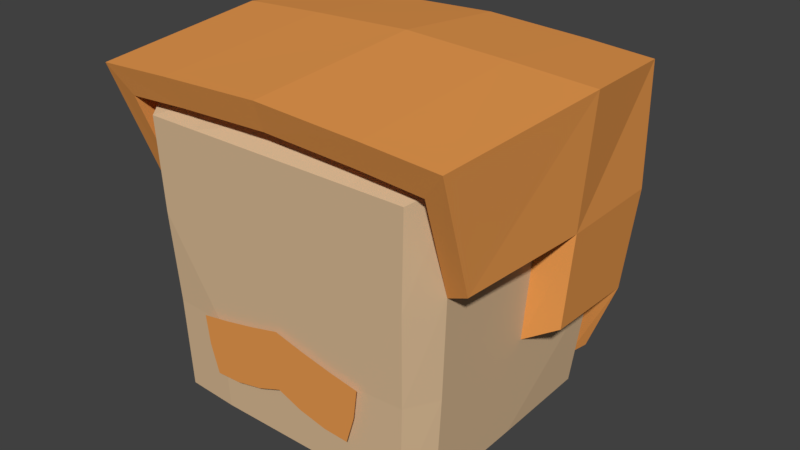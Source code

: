 # Source: HansStache.blend  (saved by Blender 2.79.0; exported with 4.5.12 LTS)
import bpy
from mathutils import Matrix  # noqa: F401  (used for matrix-valued properties, if any)

bpy.ops.wm.read_factory_settings(use_empty=True)
scene = bpy.context.scene
scene.name = 'Scene'

# ---- collections
col_collection_1 = bpy.data.collections.new('Collection 1'); scene.collection.children.link(col_collection_1)
col_collection_2 = bpy.data.collections.new('Collection 2'); scene.collection.children.link(col_collection_2)
col_collection_11 = bpy.data.collections.new('Collection 11'); scene.collection.children.link(col_collection_11)

# ---- materials (node trees are filled in below, after node groups)
mat_feet = bpy.data.materials.new('Feet')
mat_feet.alpha_threshold = 0.0
mat_feet.use_transparent_shadow = False
mat_feet.diffuse_color = (0.1107, 0.02811, 0.009614, 1.0)
mat_feet.roughness = 0.5
mat_body = bpy.data.materials.new('Body')
mat_body.alpha_threshold = 0.0
mat_body.use_transparent_shadow = False
mat_body.diffuse_color = (0.686, 0.4853, 0.2928, 1.0)
mat_body.roughness = 0.5
mat_material = bpy.data.materials.new('Material')
mat_material.alpha_threshold = 0.0
mat_material.use_transparent_shadow = False
mat_material.diffuse_color = (0.07471, 0.2925, 0.8, 1.0)
mat_material.roughness = 0.5
mat_hair = bpy.data.materials.new('Hair')
mat_hair.alpha_threshold = 0.0
mat_hair.use_transparent_shadow = False
mat_hair.diffuse_color = (0.8, 0.3192, 0.07893, 1.0)
mat_hair.roughness = 0.5
mat_detail = bpy.data.materials.new('Detail')
mat_detail.alpha_threshold = 0.0
mat_detail.use_transparent_shadow = False
mat_detail.diffuse_color = (0.03741, 0.03741, 0.03741, 1.0)
mat_detail.roughness = 0.5

# ---- material node trees

# ---- world
world_world = bpy.data.worlds.new('World'); scene.world = world_world
world_world.color = (0.05088, 0.05088, 0.05088)
world_world.use_sun_shadow = False
world_world.sun_shadow_jitter_overblur = 0.0
world_world.cycles.sampling_method = 'MANUAL'

# ---- meshes
me_hansstache = bpy.data.meshes.new('HansStache')
me_hansstache.from_pydata([(-0.2472, 0.0, -0.1096), (-0.286, 0.0, 0.07068), (-0.1675, 0.0, -0.1058), (-0.07804, 0.0, -0.08639), (-0.09207, 0.0, 0.1081), (-0.1956, 0.0, 0.0862), (-0.2741, 0.0, -0.02083), (-0.1843, 0.0, -0.01061), (-0.08236, 0.0, 0.01117), (0.2472, 0.0, -0.1096), (1.774e-09, 0.0, -0.05605), (0.286, 0.0, 0.07068), (1.774e-09, 0.0, 0.131), (0.1675, 0.0, -0.1058), (0.07804, 0.0, -0.08639), (0.09207, 0.0, 0.1081), (0.1956, 0.0, 0.0862), (0.2741, 0.0, -0.02083), (1.774e-09, 0.0, 0.03933), (0.1843, 0.0, -0.01061), (0.08236, 0.0, 0.01117)], [], [(8, 18, 12, 4), (6, 7, 5, 1), (7, 8, 4, 5), (2, 3, 8, 7), (0, 2, 7, 6), (3, 10, 18, 8), (20, 15, 12, 18), (17, 11, 16, 19), (19, 16, 15, 20), (13, 19, 20, 14), (9, 17, 19, 13), (14, 20, 18, 10)])
me_hansstache.polygons.foreach_set('material_index', [3, 3, 3, 3, 3, 3, 3, 3, 3, 3, 3, 3])
me_hansstache.materials.append(mat_feet)
me_hansstache.materials.append(mat_body)
me_hansstache.materials.append(mat_material)
me_hansstache.materials.append(mat_hair)
me_hansstache.materials.append(mat_detail)
me_hansstache.use_remesh_preserve_volume = False
me_hansstache.use_remesh_preserve_attributes = False
me_hansstache.use_mirror_x = True
me_hansstache.update()
me_refererencehead = bpy.data.meshes.new('RefererenceHead')
me_refererencehead.from_pydata([(-0.436, -0.5, 1.933), (-0.404, -0.4733, 1.067), (-0.3818, 0.3858, 1.067), (-0.15, -0.08202, 0.9607), (-0.147, 0.2184, 0.9607), (-0.5, -0.3939, 1.975), (-0.448, -0.3812, 1.045), (-0.4385, 0.2937, 1.045), (-0.15, 0.01798, 0.9607), (-0.1483, 0.118, 0.9607), (-0.2666, -0.5, 1.933), (-0.2346, -0.4817, 1.067), (-0.1236, -0.08202, 0.9607), (-0.2346, 0.3858, 1.067), (-0.1215, 0.218, 0.9607), (-0.2986, -0.3939, 1.988), (-0.4482, -0.04835, 1.05), (-0.1477, 0.06842, 0.9653), (-0.4147, -0.4793, 1.356), (-0.4253, -0.4939, 1.644), (-0.4827, -0.3925, 1.665), (-0.4653, -0.3826, 1.355), (-0.4653, 0.3271, 1.355), (-0.2559, -0.4939, 1.644), (-0.2453, -0.4878, 1.356), (-0.4831, -0.01614, 1.675), (-0.4657, -0.03224, 1.362), (-0.4557, 0.5168, 2.0), (-0.429, 0.401, 1.112), (-0.5705, -0.5343, 2.061), (-0.5445, 0.4304, 2.061), (-0.2949, 0.5418, 2.011), (-0.2617, 0.4371, 1.112), (-0.3327, 0.4304, 2.075), (-0.3327, -0.5343, 2.075), (-0.6044, 0.03732, 2.099), (-0.3317, 0.03732, 2.114), (-0.4824, 0.5068, 1.67), (-0.4698, 0.4686, 1.401), (-0.55, -0.4025, 1.695), (-0.5668, 0.391, 1.695), (-0.5463, 0.3516, 1.384), (-0.2823, 0.5345, 1.67), (-0.2697, 0.4963, 1.401), (-0.5838, 0.0183, 1.706), (-0.5628, 0.01129, 1.412), (-0.5, -0.5052, 1.975), (-0.2986, -0.5052, 1.988), (-0.2862, 0.2899, 1.014), (-0.2866, -0.3625, 1.014), (-0.3113, -0.2544, 1.002), (-0.3102, 0.1824, 1.002), (-0.1758, 0.2897, 1.014), (-0.1763, -0.3672, 1.014), (-0.3104, -0.03871, 1.007), (0.436, -0.5, 1.933), (0.404, -0.4733, 1.067), (0.3818, 0.3858, 1.067), (0.15, -0.08202, 0.9607), (0.147, 0.2184, 0.9607), (0.0, -0.5, 1.933), (0.0, -0.4817, 1.067), (0.0, 0.3858, 1.067), (0.0, -0.08202, 0.9607), (0.0, 0.218, 0.9607), (0.5, -0.3939, 1.975), (0.448, -0.3812, 1.045), (0.4385, 0.2937, 1.045), (0.15, 0.01798, 0.9607), (0.1483, 0.118, 0.9607), (0.0, -0.3939, 2.0), (0.2666, -0.5, 1.933), (0.2346, -0.4817, 1.067), (0.1236, -0.08202, 0.9607), (0.2346, 0.3858, 1.067), (0.1215, 0.218, 0.9607), (0.2986, -0.3939, 1.988), (0.4482, -0.04835, 1.05), (0.1477, 0.06842, 0.9653), (0.4147, -0.4793, 1.356), (0.4253, -0.4939, 1.644), (0.0, -0.4939, 1.644), (0.0, -0.4878, 1.356), (0.4827, -0.3925, 1.665), (0.4653, -0.3826, 1.355), (0.4653, 0.3271, 1.355), (0.2559, -0.4939, 1.644), (0.2453, -0.4878, 1.356), (0.4831, -0.01614, 1.675), (0.4657, -0.03224, 1.362), (0.4557, 0.5168, 2.0), (0.429, 0.401, 1.112), (0.0, 0.5557, 2.011), (0.0, 0.4371, 1.112), (0.5705, -0.5343, 2.061), (0.5445, 0.4304, 2.061), (0.0, 0.4304, 2.09), (0.0, -0.5343, 2.09), (0.2949, 0.5418, 2.011), (0.2617, 0.4371, 1.112), (0.3327, 0.4304, 2.075), (0.3327, -0.5343, 2.075), (0.6044, 0.03732, 2.099), (0.0, 0.03732, 2.128), (0.3317, 0.03732, 2.114), (0.4824, 0.5068, 1.67), (0.4698, 0.4686, 1.401), (0.0, 0.5429, 1.67), (0.0, 0.5019, 1.401), (0.55, -0.4025, 1.695), (0.5668, 0.391, 1.695), (0.5463, 0.3516, 1.384), (0.2823, 0.5345, 1.67), (0.2697, 0.4963, 1.401), (0.5838, 0.0183, 1.706), (0.5628, 0.01129, 1.412), (0.5, -0.5052, 1.975), (0.0, -0.5052, 2.0), (0.2986, -0.5052, 1.988), (0.2862, 0.2899, 1.014), (0.2866, -0.3625, 1.014), (0.0, 0.2897, 1.014), (0.0, -0.3672, 1.014), (0.3113, -0.2544, 1.002), (0.3102, 0.1824, 1.002), (0.1758, 0.2897, 1.014), (0.1763, -0.3672, 1.014), (0.3104, -0.03871, 1.007)], [], [(23, 10, 0, 19), (15, 5, 0, 10), (53, 49, 3, 12), (51, 48, 4, 9), (52, 121, 64, 14), (49, 50, 8, 3), (54, 51, 9, 17), (19, 0, 5, 20), (7, 22, 2), (48, 52, 14, 4), (122, 53, 12, 63), (70, 15, 10, 60), (81, 60, 10, 23), (25, 20, 39, 44), (117, 97, 34, 47), (28, 41, 38), (50, 54, 17, 8), (6, 21, 26, 16), (21, 20, 25, 26), (61, 82, 24, 11), (82, 81, 23, 24), (26, 25, 44, 45), (22, 26, 45, 41), (16, 26, 22, 7), (15, 70, 117, 47), (1, 18, 21, 6), (18, 19, 20, 21), (13, 2, 28, 32), (62, 13, 32, 93), (11, 24, 18, 1), (24, 23, 19, 18), (2, 22, 41, 28), (5, 15, 47, 46), (40, 30, 27, 37), (42, 31, 92, 107), (31, 27, 30, 33), (36, 35, 29, 34), (44, 35, 30, 40), (103, 36, 34, 97), (92, 31, 33, 96), (37, 27, 31, 42), (96, 33, 36, 103), (39, 29, 35, 44), (33, 30, 35, 36), (28, 38, 43, 32), (38, 37, 42, 43), (45, 44, 40, 41), (32, 43, 108, 93), (43, 42, 107, 108), (41, 40, 37, 38), (47, 34, 29, 46), (5, 46, 20), (20, 46, 29, 39), (6, 16, 54, 50), (61, 11, 53, 122), (2, 13, 52, 48), (16, 7, 51, 54), (1, 6, 50, 49), (13, 62, 121, 52), (7, 2, 48, 51), (11, 1, 49, 53), (86, 80, 55, 71), (76, 71, 55, 65), (126, 73, 58, 120), (124, 69, 59, 119), (125, 75, 64, 121), (120, 58, 68, 123), (127, 78, 69, 124), (80, 83, 65, 55), (67, 57, 85), (119, 59, 75, 125), (122, 63, 73, 126), (70, 60, 71, 76), (81, 86, 71, 60), (88, 114, 109, 83), (117, 118, 101, 97), (91, 106, 111), (123, 68, 78, 127), (66, 77, 89, 84), (84, 89, 88, 83), (61, 72, 87, 82), (82, 87, 86, 81), (89, 115, 114, 88), (85, 111, 115, 89), (77, 67, 85, 89), (76, 118, 117, 70), (56, 66, 84, 79), (79, 84, 83, 80), (74, 99, 91, 57), (62, 93, 99, 74), (72, 56, 79, 87), (87, 79, 80, 86), (57, 91, 111, 85), (65, 116, 118, 76), (110, 105, 90, 95), (112, 107, 92, 98), (98, 100, 95, 90), (104, 101, 94, 102), (114, 110, 95, 102), (103, 97, 101, 104), (92, 96, 100, 98), (105, 112, 98, 90), (96, 103, 104, 100), (109, 114, 102, 94), (100, 104, 102, 95), (91, 99, 113, 106), (106, 113, 112, 105), (115, 111, 110, 114), (99, 93, 108, 113), (113, 108, 107, 112), (111, 106, 105, 110), (118, 116, 94, 101), (65, 83, 116), (83, 109, 94, 116), (66, 123, 127, 77), (61, 122, 126, 72), (57, 119, 125, 74), (77, 127, 124, 67), (56, 120, 123, 66), (74, 125, 121, 62), (67, 124, 119, 57), (72, 126, 120, 56)])
me_refererencehead.polygons.foreach_set('material_index', [1, 1, 1, 1, 1, 1, 1, 1, 1, 1, 1, 1, 1, 3, 3, 3, 1, 1, 1, 1, 1, 3, 3, 1, 3, 1, 1, 3, 3, 1, 1, 3, 3, 3, 3, 3, 3, 3, 3, 3, 3, 3, 3, 3, 3, 3, 3, 3, 3, 3, 3, 3, 3, 1, 1, 1, 1, 1, 1, 1, 1, 1, 1, 1, 1, 1, 1, 1, 1, 1, 1, 1, 1, 1, 3, 3, 3, 1, 1, 1, 1, 1, 3, 3, 1, 3, 1, 1, 3, 3, 1, 1, 3, 3, 3, 3, 3, 3, 3, 3, 3, 3, 3, 3, 3, 3, 3, 3, 3, 3, 3, 3, 3, 3, 1, 1, 1, 1, 1, 1, 1, 1])
me_refererencehead.materials.append(mat_feet)
me_refererencehead.materials.append(mat_body)
me_refererencehead.materials.append(mat_material)
me_refererencehead.materials.append(mat_hair)
me_refererencehead.materials.append(mat_detail)
me_refererencehead.use_remesh_preserve_volume = False
me_refererencehead.use_remesh_preserve_attributes = False
me_refererencehead.use_mirror_x = True
me_refererencehead.update()
arm_stacherig = bpy.data.armatures.new('StacheRig')  # bones are not reproduced

# ---- objects
ob_hansstache = bpy.data.objects.new('HansStache', me_hansstache)
ob_referencehead = bpy.data.objects.new('ReferenceHead', me_refererencehead)
ob_stacherig = bpy.data.objects.new('StacheRig', arm_stacherig)

# ---- transforms, parenting, visibility, modifiers, constraints
ob_hansstache.parent = ob_stacherig
ob_hansstache.matrix_parent_inverse = Matrix(((1.0, 0.0, 0.0, 1.774e-09), (0.0, 1.0, 0.0, 0.5049), (0.0, 0.0, 1.0, -1.297), (0.0, 0.0, 0.0, 1.0)))
ob_hansstache.location = (-1.774e-09, -0.5049, 1.297)
ob_hansstache.lineart.crease_threshold = 0.0
ob_hansstache.use_mesh_mirror_x = True
_vg = ob_hansstache.vertex_groups.new(name='eye.L')
for _i, _w in zip([11, 12, 15, 16, 18], [0.0, 0.0, 0.0, 0.0, 0.0]): _vg.add([_i], _w, 'REPLACE')
_vg = ob_hansstache.vertex_groups.new(name='eye.R')
for _i, _w in zip([1, 4, 5, 12, 18], [0.0, 0.0, 0.0, 0.0, 0.0]): _vg.add([_i], _w, 'REPLACE')
_vg = ob_hansstache.vertex_groups.new(name='root')
_vg = ob_hansstache.vertex_groups.new(name='spine')
_vg = ob_hansstache.vertex_groups.new(name='spine.001')
_vg = ob_hansstache.vertex_groups.new(name='spine.002')
_vg = ob_hansstache.vertex_groups.new(name='spine.003')
_vg = ob_hansstache.vertex_groups.new(name='shoulder.L')
_vg = ob_hansstache.vertex_groups.new(name='upper_arm.L')
_vg = ob_hansstache.vertex_groups.new(name='forearm.L')
_vg = ob_hansstache.vertex_groups.new(name='hand.L')
_vg = ob_hansstache.vertex_groups.new(name='shoulder.R')
_vg = ob_hansstache.vertex_groups.new(name='upper_arm.R')
_vg = ob_hansstache.vertex_groups.new(name='forearm.R')
_vg = ob_hansstache.vertex_groups.new(name='hand.R')
_vg = ob_hansstache.vertex_groups.new(name='neck')
_vg = ob_hansstache.vertex_groups.new(name='head')
_vg = ob_hansstache.vertex_groups.new(name='thigh.L')
_vg = ob_hansstache.vertex_groups.new(name='shin.L')
_vg = ob_hansstache.vertex_groups.new(name='foot.L')
_vg = ob_hansstache.vertex_groups.new(name='thigh.R')
_vg = ob_hansstache.vertex_groups.new(name='shin.R')
_vg = ob_hansstache.vertex_groups.new(name='foot.R')
_vg = ob_hansstache.vertex_groups.new(name='stache.L')
for _i, _w in zip([0, 1, 2, 3, 4, 5, 9, 10, 11, 12, 13, 14, 15, 16, 17, 18, 19, 20], [0.02043, 0.0004961, 0.07465, 0.1798, 0.1714, 0.05526, 0.9648, 0.5, 0.9748, 0.5, 0.9253, 0.8202, 0.8286, 0.9447, 0.9996, 0.5, 0.9993, 0.9945]): _vg.add([_i], _w, 'REPLACE')
_vg = ob_hansstache.vertex_groups.new(name='stache.R')
for _i, _w in zip([0, 1, 2, 3, 4, 5, 6, 7, 8, 9, 10, 11, 12, 13, 14, 15, 16, 18], [0.9648, 0.9748, 0.9253, 0.8202, 0.8286, 0.9447, 0.9996, 0.9993, 0.9945, 0.02043, 0.5, 0.0004961, 0.5, 0.07465, 0.1798, 0.1714, 0.05526, 0.5]): _vg.add([_i], _w, 'REPLACE')
_m = ob_hansstache.modifiers.new('Armature', 'ARMATURE')
_m.object = ob_stacherig
ob_referencehead.location = (0.0, 0.0, 0.0)
ob_referencehead.lineart.crease_threshold = 0.0
ob_referencehead.use_mesh_mirror_x = True
_vg = ob_referencehead.vertex_groups.new(name='eye.L')
_vg = ob_referencehead.vertex_groups.new(name='eye.R')
_vg = ob_referencehead.vertex_groups.new(name='root')
_vg = ob_referencehead.vertex_groups.new(name='spine')
_vg = ob_referencehead.vertex_groups.new(name='spine.001')
_vg = ob_referencehead.vertex_groups.new(name='spine.002')
_vg = ob_referencehead.vertex_groups.new(name='spine.003')
_vg = ob_referencehead.vertex_groups.new(name='shoulder.L')
_vg = ob_referencehead.vertex_groups.new(name='upper_arm.L')
_vg = ob_referencehead.vertex_groups.new(name='forearm.L')
_vg = ob_referencehead.vertex_groups.new(name='hand.L')
_vg = ob_referencehead.vertex_groups.new(name='shoulder.R')
_vg = ob_referencehead.vertex_groups.new(name='upper_arm.R')
_vg = ob_referencehead.vertex_groups.new(name='forearm.R')
_vg = ob_referencehead.vertex_groups.new(name='hand.R')
_vg = ob_referencehead.vertex_groups.new(name='neck')
_vg = ob_referencehead.vertex_groups.new(name='head')
_vg = ob_referencehead.vertex_groups.new(name='thigh.L')
_vg = ob_referencehead.vertex_groups.new(name='shin.L')
_vg = ob_referencehead.vertex_groups.new(name='foot.L')
_vg = ob_referencehead.vertex_groups.new(name='thigh.R')
_vg = ob_referencehead.vertex_groups.new(name='shin.R')
_vg = ob_referencehead.vertex_groups.new(name='foot.R')
_vg = ob_referencehead.vertex_groups.new(name='stache.L')
_vg = ob_referencehead.vertex_groups.new(name='stache.R')
ob_stacherig.location = (-1.774e-09, -0.5049, 1.297)
ob_stacherig.show_in_front = True
ob_stacherig.lineart.crease_threshold = 0.0

# ---- collection membership
col_collection_1.objects.link(ob_hansstache)
col_collection_2.objects.link(ob_referencehead)
col_collection_11.objects.link(ob_stacherig)

# ---- scene / render settings (as saved in the file)
scene.frame_start = 1; scene.frame_end = 24; scene.frame_set(19)
scene.render.engine = 'BLENDER_EEVEE_NEXT'
scene.render.resolution_percentage = 50
scene.render.dither_intensity = 0.0
scene.cycles.use_denoising = False
scene.cycles.samples = 128
scene.cycles.sampling_pattern = 'TABULATED_SOBOL'
scene.cycles.use_adaptive_sampling = False
scene.cycles.use_light_tree = False
scene.cycles.blur_glossy = 0.0
scene.cycles.sample_clamp_indirect = 0.0
scene.view_settings.view_transform = 'Standard'
bpy.context.view_layer.update()

# ---- added for rendering (the .blend has no active camera and no usable light): camera, sun
cam_auto = bpy.data.cameras.new('AutoCamera')
cam_auto.lens = 50.0
cam_auto.sensor_width = 36.0
cam_auto.clip_end = 1000.0
ob_auto_camera = bpy.data.objects.new('AutoCamera', cam_auto)
scene.collection.objects.link(ob_auto_camera)
ob_auto_camera.location = (1.85338, -2.21338, 3.02725)
ob_auto_camera.rotation_euler = (1.09748, -7.21219e-08, 0.694738)
scene.camera = ob_auto_camera
light_auto_sun = bpy.data.lights.new('AutoSun', 'SUN')
light_auto_sun.energy = 3.0
light_auto_sun.angle = 0.0523599
ob_auto_sun = bpy.data.objects.new('AutoSun', light_auto_sun)
scene.collection.objects.link(ob_auto_sun)
ob_auto_sun.rotation_euler = (0.872665, 0.174533, 0.523599)
bpy.context.view_layer.update()
